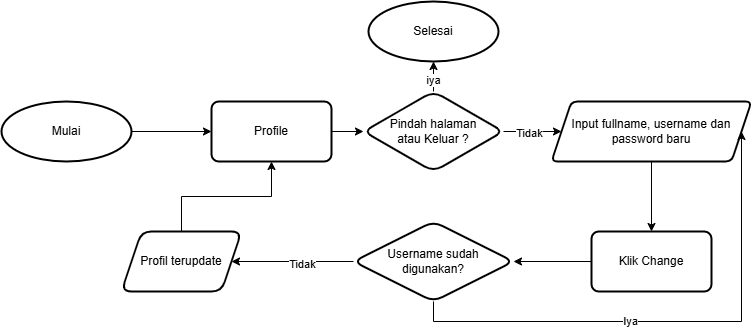

The diagram above was exported from draw.io. Its source (the exported page's mxGraphModel, read from the mxfile embedded in the PNG):
<mxGraphModel dx="692" dy="539" grid="1" gridSize="10" guides="1" tooltips="1" connect="1" arrows="1" fold="1" page="1" pageScale="1" pageWidth="850" pageHeight="1100" math="0" shadow="0">
  <root>
    <mxCell id="0" />
    <mxCell id="1" parent="0" />
    <mxCell id="WtRO9p-oIMwV9yyCf_AW-8" value="" style="group" parent="1" vertex="1" connectable="0">
      <mxGeometry x="10" y="450" width="750" height="300" as="geometry" />
    </mxCell>
    <mxCell id="-yEZ_jV65gpWNmtz2MkN-14" value="Mulai" style="strokeWidth=2;html=1;shape=mxgraph.flowchart.start_1;whiteSpace=wrap;container=0;" parent="WtRO9p-oIMwV9yyCf_AW-8" vertex="1">
      <mxGeometry y="100" width="130" height="60" as="geometry" />
    </mxCell>
    <mxCell id="-yEZ_jV65gpWNmtz2MkN-13" value="" style="edgeStyle=orthogonalEdgeStyle;rounded=0;orthogonalLoop=1;jettySize=auto;html=1;" parent="WtRO9p-oIMwV9yyCf_AW-8" source="-yEZ_jV65gpWNmtz2MkN-14" target="-yEZ_jV65gpWNmtz2MkN-3" edge="1">
      <mxGeometry relative="1" as="geometry" />
    </mxCell>
    <mxCell id="-yEZ_jV65gpWNmtz2MkN-2" value="" style="edgeStyle=orthogonalEdgeStyle;rounded=0;orthogonalLoop=1;jettySize=auto;html=1;" parent="WtRO9p-oIMwV9yyCf_AW-8" source="-yEZ_jV65gpWNmtz2MkN-3" target="-yEZ_jV65gpWNmtz2MkN-19" edge="1">
      <mxGeometry relative="1" as="geometry" />
    </mxCell>
    <mxCell id="-yEZ_jV65gpWNmtz2MkN-3" value="Profile" style="whiteSpace=wrap;html=1;strokeWidth=2;rounded=1;arcSize=12;container=0;" parent="WtRO9p-oIMwV9yyCf_AW-8" vertex="1">
      <mxGeometry x="210" y="100" width="120" height="60" as="geometry" />
    </mxCell>
    <mxCell id="-yEZ_jV65gpWNmtz2MkN-4" value="" style="edgeStyle=orthogonalEdgeStyle;rounded=0;orthogonalLoop=1;jettySize=auto;html=1;" parent="WtRO9p-oIMwV9yyCf_AW-8" source="-yEZ_jV65gpWNmtz2MkN-5" target="-yEZ_jV65gpWNmtz2MkN-7" edge="1">
      <mxGeometry relative="1" as="geometry" />
    </mxCell>
    <mxCell id="-yEZ_jV65gpWNmtz2MkN-5" value="Input fullname, username dan password baru" style="shape=parallelogram;perimeter=parallelogramPerimeter;whiteSpace=wrap;html=1;fixedSize=1;strokeWidth=2;rounded=1;arcSize=12;container=0;" parent="WtRO9p-oIMwV9yyCf_AW-8" vertex="1">
      <mxGeometry x="550" y="100" width="200" height="60" as="geometry" />
    </mxCell>
    <mxCell id="-yEZ_jV65gpWNmtz2MkN-6" value="" style="edgeStyle=orthogonalEdgeStyle;rounded=0;orthogonalLoop=1;jettySize=auto;html=1;" parent="WtRO9p-oIMwV9yyCf_AW-8" source="-yEZ_jV65gpWNmtz2MkN-7" target="-yEZ_jV65gpWNmtz2MkN-10" edge="1">
      <mxGeometry relative="1" as="geometry" />
    </mxCell>
    <mxCell id="-yEZ_jV65gpWNmtz2MkN-7" value="Klik Change" style="whiteSpace=wrap;html=1;strokeWidth=2;rounded=1;arcSize=12;container=0;" parent="WtRO9p-oIMwV9yyCf_AW-8" vertex="1">
      <mxGeometry x="590" y="230" width="120" height="60" as="geometry" />
    </mxCell>
    <mxCell id="-yEZ_jV65gpWNmtz2MkN-9" value="" style="edgeStyle=orthogonalEdgeStyle;rounded=0;orthogonalLoop=1;jettySize=auto;html=1;" parent="WtRO9p-oIMwV9yyCf_AW-8" source="-yEZ_jV65gpWNmtz2MkN-10" target="-yEZ_jV65gpWNmtz2MkN-12" edge="1">
      <mxGeometry relative="1" as="geometry" />
    </mxCell>
    <mxCell id="WtRO9p-oIMwV9yyCf_AW-4" value="Tidak" style="edgeLabel;html=1;align=center;verticalAlign=middle;resizable=0;points=[];" parent="-yEZ_jV65gpWNmtz2MkN-9" vertex="1" connectable="0">
      <mxGeometry x="-0.1551" y="2" relative="1" as="geometry">
        <mxPoint as="offset" />
      </mxGeometry>
    </mxCell>
    <mxCell id="uOsgypeffloKHzT3TfNA-1" style="edgeStyle=orthogonalEdgeStyle;rounded=0;orthogonalLoop=1;jettySize=auto;html=1;exitX=0.5;exitY=1;exitDx=0;exitDy=0;entryX=1;entryY=0.5;entryDx=0;entryDy=0;" parent="WtRO9p-oIMwV9yyCf_AW-8" source="-yEZ_jV65gpWNmtz2MkN-10" target="-yEZ_jV65gpWNmtz2MkN-5" edge="1">
      <mxGeometry relative="1" as="geometry" />
    </mxCell>
    <mxCell id="WtRO9p-oIMwV9yyCf_AW-3" value="Iya" style="edgeLabel;html=1;align=center;verticalAlign=middle;resizable=0;points=[];" parent="uOsgypeffloKHzT3TfNA-1" vertex="1" connectable="0">
      <mxGeometry x="-0.1671" y="1" relative="1" as="geometry">
        <mxPoint as="offset" />
      </mxGeometry>
    </mxCell>
    <mxCell id="-yEZ_jV65gpWNmtz2MkN-10" value="Username sudah &lt;br&gt;digunakan?" style="rhombus;whiteSpace=wrap;html=1;rounded=1;strokeWidth=2;container=0;" parent="WtRO9p-oIMwV9yyCf_AW-8" vertex="1">
      <mxGeometry x="352" y="220" width="160" height="80" as="geometry" />
    </mxCell>
    <mxCell id="WtRO9p-oIMwV9yyCf_AW-1" style="edgeStyle=orthogonalEdgeStyle;rounded=0;orthogonalLoop=1;jettySize=auto;html=1;exitX=0.5;exitY=0;exitDx=0;exitDy=0;entryX=0.5;entryY=1;entryDx=0;entryDy=0;" parent="WtRO9p-oIMwV9yyCf_AW-8" source="-yEZ_jV65gpWNmtz2MkN-12" target="-yEZ_jV65gpWNmtz2MkN-3" edge="1">
      <mxGeometry relative="1" as="geometry" />
    </mxCell>
    <mxCell id="-yEZ_jV65gpWNmtz2MkN-12" value="Profil terupdate" style="shape=parallelogram;perimeter=parallelogramPerimeter;whiteSpace=wrap;html=1;fixedSize=1;rounded=1;strokeWidth=2;container=0;" parent="WtRO9p-oIMwV9yyCf_AW-8" vertex="1">
      <mxGeometry x="120" y="230" width="120" height="60" as="geometry" />
    </mxCell>
    <mxCell id="-yEZ_jV65gpWNmtz2MkN-15" value="" style="edgeStyle=orthogonalEdgeStyle;rounded=0;orthogonalLoop=1;jettySize=auto;html=1;" parent="WtRO9p-oIMwV9yyCf_AW-8" source="-yEZ_jV65gpWNmtz2MkN-19" target="-yEZ_jV65gpWNmtz2MkN-20" edge="1">
      <mxGeometry relative="1" as="geometry" />
    </mxCell>
    <mxCell id="-yEZ_jV65gpWNmtz2MkN-16" value="iya" style="edgeLabel;html=1;align=center;verticalAlign=middle;resizable=0;points=[];" parent="-yEZ_jV65gpWNmtz2MkN-15" vertex="1" connectable="0">
      <mxGeometry x="0.2921" y="1" relative="1" as="geometry">
        <mxPoint as="offset" />
      </mxGeometry>
    </mxCell>
    <mxCell id="-yEZ_jV65gpWNmtz2MkN-17" value="" style="edgeStyle=orthogonalEdgeStyle;rounded=0;orthogonalLoop=1;jettySize=auto;html=1;entryX=0;entryY=0.5;entryDx=0;entryDy=0;" parent="WtRO9p-oIMwV9yyCf_AW-8" source="-yEZ_jV65gpWNmtz2MkN-19" target="-yEZ_jV65gpWNmtz2MkN-5" edge="1">
      <mxGeometry relative="1" as="geometry">
        <mxPoint x="570" y="130" as="targetPoint" />
      </mxGeometry>
    </mxCell>
    <mxCell id="-yEZ_jV65gpWNmtz2MkN-18" value="Tidak" style="edgeLabel;html=1;align=center;verticalAlign=middle;resizable=0;points=[];" parent="-yEZ_jV65gpWNmtz2MkN-17" vertex="1" connectable="0">
      <mxGeometry x="-0.1375" y="-1" relative="1" as="geometry">
        <mxPoint as="offset" />
      </mxGeometry>
    </mxCell>
    <mxCell id="-yEZ_jV65gpWNmtz2MkN-19" value="Pindah halaman &lt;br&gt;atau Keluar ?" style="rhombus;whiteSpace=wrap;html=1;rounded=1;strokeWidth=2;container=0;" parent="WtRO9p-oIMwV9yyCf_AW-8" vertex="1">
      <mxGeometry x="362" y="90" width="140" height="80" as="geometry" />
    </mxCell>
    <mxCell id="-yEZ_jV65gpWNmtz2MkN-20" value="Selesai" style="strokeWidth=2;html=1;shape=mxgraph.flowchart.start_1;whiteSpace=wrap;container=0;" parent="WtRO9p-oIMwV9yyCf_AW-8" vertex="1">
      <mxGeometry x="367" width="130" height="60" as="geometry" />
    </mxCell>
  </root>
</mxGraphModel>